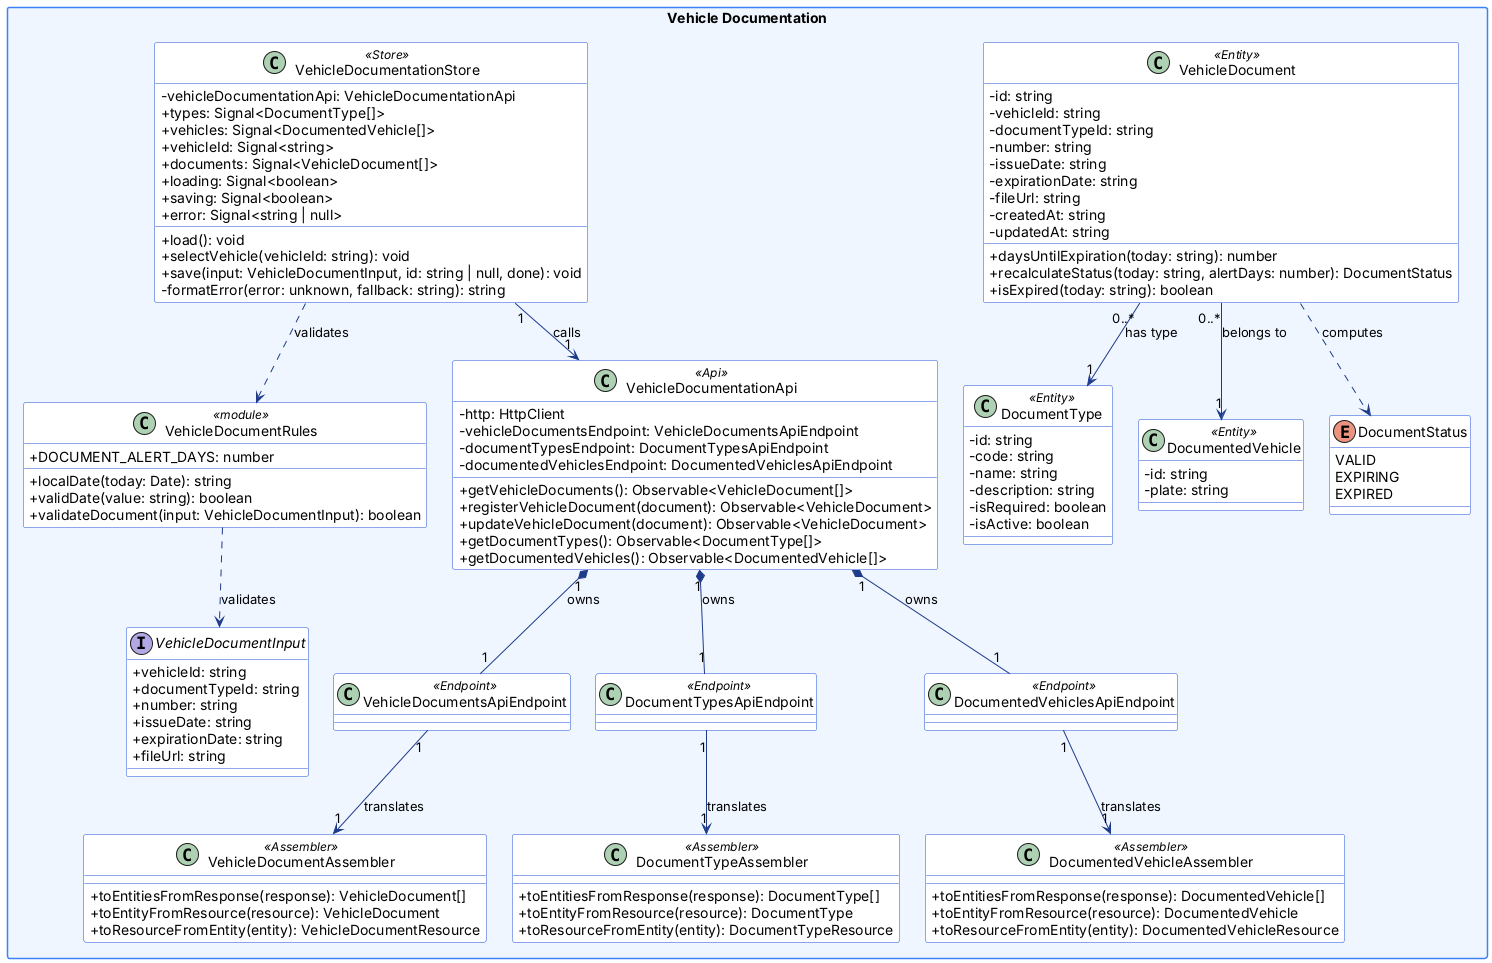

The diagram above was rendered by PlantUML. Its source (embedded in the PNG):
@startuml
' FleetSafe - Single-Page Application (TypeScript / Angular)
' Naming conventions applied (TypeScript):
'   - Classes, interfaces and assemblers: PascalCase
'   - Attributes and methods: camelCase
'   - Enumerations: TypeScript enums, with their values in UPPER_SNAKE_CASE as in the code
'   - Private attributes of the domain classes: prefixed with # in the code (e.g. #id), shown here with -
'   - / before a name = getter (derived, read-only property)
'   - <<Action Endpoint>> = non-CRUD endpoint that extends ErrorHandlingEnabledBaseType; <<Endpoint>> = CRUD endpoint that extends BaseApiEndpoint
'   - <<Api>> = API facade of the context; it extends BaseApi, an abstract class with no members, so it is not drawn
'   - Signal<T> = Angular signal (read-only); each one has a private writable signal that is not drawn
skinparam classAttributeIconSize 0
skinparam packageStyle rectangle
skinparam shadowing false
skinparam nodesep 25
skinparam ranksep 40
skinparam defaultFontName Arial
skinparam class {
  BackgroundColor #ffffff
  BorderColor #1d4ed8
  ArrowColor #1e3a8a
}
skinparam package {
  BackgroundColor #eff6ff
  BorderColor #3b82f6
}
top to bottom direction
package "Vehicle Documentation" {
  class DocumentType <<Entity>> {
      - id: string
      - code: string
      - name: string
      - description: string
      - isRequired: boolean
      - isActive: boolean
  }
  class DocumentedVehicle <<Entity>> {
      - id: string
      - plate: string
  }
  class VehicleDocument <<Entity>> {
      - id: string
      - vehicleId: string
      - documentTypeId: string
      - number: string
      - issueDate: string
      - expirationDate: string
      - fileUrl: string
      - createdAt: string
      - updatedAt: string
      + daysUntilExpiration(today: string): number
      + recalculateStatus(today: string, alertDays: number): DocumentStatus
      + isExpired(today: string): boolean
  }
  enum DocumentStatus {
      VALID
      EXPIRING
      EXPIRED
  }
  interface VehicleDocumentInput {
      + vehicleId: string
      + documentTypeId: string
      + number: string
      + issueDate: string
      + expirationDate: string
      + fileUrl: string
  }
  class VehicleDocumentRules <<module>> {
      + DOCUMENT_ALERT_DAYS: number
      + localDate(today: Date): string
      + validDate(value: string): boolean
      + validateDocument(input: VehicleDocumentInput): boolean
  }
  class VehicleDocumentationStore <<Store>> {
      - vehicleDocumentationApi: VehicleDocumentationApi
      + types: Signal<DocumentType[]>
      + vehicles: Signal<DocumentedVehicle[]>
      + vehicleId: Signal<string>
      + documents: Signal<VehicleDocument[]>
      + loading: Signal<boolean>
      + saving: Signal<boolean>
      + error: Signal<string | null>
      + load(): void
      + selectVehicle(vehicleId: string): void
      + save(input: VehicleDocumentInput, id: string | null, done): void
      - formatError(error: unknown, fallback: string): string
  }
  class VehicleDocumentationApi <<Api>> {
      - http: HttpClient
      - vehicleDocumentsEndpoint: VehicleDocumentsApiEndpoint
      - documentTypesEndpoint: DocumentTypesApiEndpoint
      - documentedVehiclesEndpoint: DocumentedVehiclesApiEndpoint
      + getVehicleDocuments(): Observable<VehicleDocument[]>
      + registerVehicleDocument(document): Observable<VehicleDocument>
      + updateVehicleDocument(document): Observable<VehicleDocument>
      + getDocumentTypes(): Observable<DocumentType[]>
      + getDocumentedVehicles(): Observable<DocumentedVehicle[]>
  }
  class VehicleDocumentsApiEndpoint <<Endpoint>> {
  }
  class DocumentTypesApiEndpoint <<Endpoint>> {
  }
  class DocumentedVehiclesApiEndpoint <<Endpoint>> {
  }
  class VehicleDocumentAssembler <<Assembler>> {
      + toEntitiesFromResponse(response): VehicleDocument[]
      + toEntityFromResource(resource): VehicleDocument
      + toResourceFromEntity(entity): VehicleDocumentResource
  }
  class DocumentTypeAssembler <<Assembler>> {
      + toEntitiesFromResponse(response): DocumentType[]
      + toEntityFromResource(resource): DocumentType
      + toResourceFromEntity(entity): DocumentTypeResource
  }
  class DocumentedVehicleAssembler <<Assembler>> {
      + toEntitiesFromResponse(response): DocumentedVehicle[]
      + toEntityFromResource(resource): DocumentedVehicle
      + toResourceFromEntity(entity): DocumentedVehicleResource
  }
  VehicleDocument "0..*" --> "1" DocumentType : has type
  VehicleDocument "0..*" --> "1" DocumentedVehicle : belongs to
  VehicleDocument ..> DocumentStatus : computes
  VehicleDocumentRules ..> VehicleDocumentInput : validates
  VehicleDocumentationStore "1" --> "1" VehicleDocumentationApi : calls
  VehicleDocumentationStore ..> VehicleDocumentRules : validates
  VehicleDocumentationApi "1" *-- "1" VehicleDocumentsApiEndpoint : owns
  VehicleDocumentationApi "1" *-- "1" DocumentTypesApiEndpoint : owns
  VehicleDocumentationApi "1" *-- "1" DocumentedVehiclesApiEndpoint : owns
  VehicleDocumentsApiEndpoint "1" --> "1" VehicleDocumentAssembler : translates
  DocumentTypesApiEndpoint "1" --> "1" DocumentTypeAssembler : translates
  DocumentedVehiclesApiEndpoint "1" --> "1" DocumentedVehicleAssembler : translates
}

@enduml